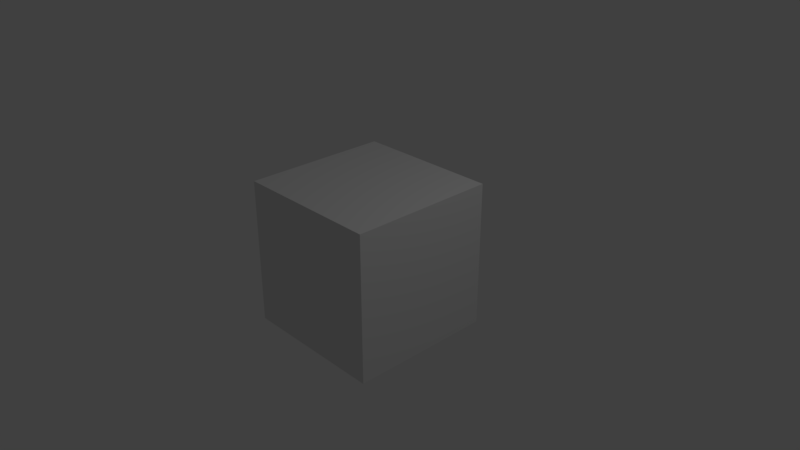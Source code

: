 # Source: School.blend  (saved by Blender 2.78.0; exported with 4.5.12 LTS)
import bpy
from mathutils import Matrix  # noqa: F401  (used for matrix-valued properties, if any)

bpy.ops.wm.read_factory_settings(use_empty=True)
scene = bpy.context.scene
scene.name = 'Scene'

# ---- collections
col_collection_1 = bpy.data.collections.new('Collection 1'); scene.collection.children.link(col_collection_1)

# ---- materials (node trees are filled in below, after node groups)
mat_material = bpy.data.materials.new('Material')
mat_material.alpha_threshold = 0.0
mat_material.use_transparent_shadow = False
mat_material.roughness = 0.5
mat_material.line_color = (0.0, 0.0, 0.0, 1.0)

# ---- material node trees

# ---- world
world_world = bpy.data.worlds.new('World'); scene.world = world_world
world_world.color = (0.05088, 0.05088, 0.05088)
world_world.use_sun_shadow = False
world_world.sun_shadow_jitter_overblur = 0.0
world_world.cycles.sampling_method = 'MANUAL'

# ---- cameras
cam_camera = bpy.data.cameras.new('Camera')
cam_camera.clip_end = 100.0
cam_camera.lens = 35.0
cam_camera.sensor_width = 32.0
cam_camera.sensor_height = 18.0
cam_camera.ortho_scale = 7.314
cam_camera.dof.focus_distance = 0.0
cam_camera.dof.aperture_fstop = 128.0

# ---- lights
light_lamp = bpy.data.lights.new('Lamp', 'POINT')
light_lamp.transmission_factor = 0.0
light_lamp.cutoff_distance = 30.0
light_lamp.energy = 100.0
light_lamp.shadow_buffer_clip_start = 1.001
light_lamp.shadow_soft_size = 0.1
light_lamp.shadow_maximum_resolution = 0.006
light_lamp.use_absolute_resolution = True

# ---- meshes
me_cube = bpy.data.meshes.new('Cube')
me_cube.from_pydata([(1.0, 1.0, -1.0), (1.0, -1.0, -1.0), (-1.0, -1.0, -1.0), (-1.0, 1.0, -1.0), (1.0, 1.0, 1.0), (1.0, -1.0, 1.0), (-1.0, -1.0, 1.0), (-1.0, 1.0, 1.0)], [], [(0, 1, 2, 3), (4, 7, 6, 5), (0, 4, 5, 1), (1, 5, 6, 2), (2, 6, 7, 3), (4, 0, 3, 7)])
me_cube.materials.append(mat_material)
me_cube.use_remesh_preserve_volume = False
me_cube.use_remesh_preserve_attributes = False
me_cube.use_mirror_vertex_groups = False
me_cube.update()

# ---- objects
ob_cube = bpy.data.objects.new('Cube', me_cube)
ob_lamp = bpy.data.objects.new('Lamp', light_lamp)
ob_camera = bpy.data.objects.new('Camera', cam_camera)

# ---- transforms, parenting, visibility, modifiers, constraints
ob_cube.location = (0.0, 0.0, 0.0)
ob_cube.lock_rotations_4d = False
ob_cube.empty_display_type = 'ARROWS'
ob_cube.lineart.crease_threshold = 0.0
ob_lamp.location = (4.076, 1.005, 5.904)
ob_lamp.rotation_euler = (0.6503, 0.05522, 1.866)
ob_lamp.lock_rotations_4d = False
ob_lamp.empty_display_type = 'ARROWS'
ob_lamp.color = (0.0, 0.0, 0.0, 0.0)
ob_lamp.lineart.crease_threshold = 0.0
ob_camera.location = (7.481, -6.508, 5.344)
ob_camera.rotation_euler = (1.109, 0.0, 0.8149)
ob_camera.lock_rotations_4d = False
ob_camera.empty_display_type = 'ARROWS'
ob_camera.color = (0.0, 0.0, 0.0, 0.0)
ob_camera.display_type = 'WIRE'
ob_camera.lineart.crease_threshold = 0.0

# ---- collection membership
col_collection_1.objects.link(ob_cube)
col_collection_1.objects.link(ob_lamp)
col_collection_1.objects.link(ob_camera)

# ---- scene / render settings (as saved in the file)
scene.camera = ob_camera
scene.frame_start = 1; scene.frame_end = 250; scene.frame_set(1)
scene.render.engine = 'BLENDER_EEVEE_NEXT'
scene.render.resolution_percentage = 50
scene.render.dither_intensity = 0.0
scene.cycles.use_denoising = False
scene.cycles.samples = 128
scene.cycles.sampling_pattern = 'TABULATED_SOBOL'
scene.cycles.light_sampling_threshold = 0.0
scene.cycles.use_adaptive_sampling = False
scene.cycles.use_light_tree = False
scene.cycles.blur_glossy = 0.0
scene.cycles.sample_clamp_indirect = 0.0
scene.view_settings.view_transform = 'Standard'
bpy.context.view_layer.update()
